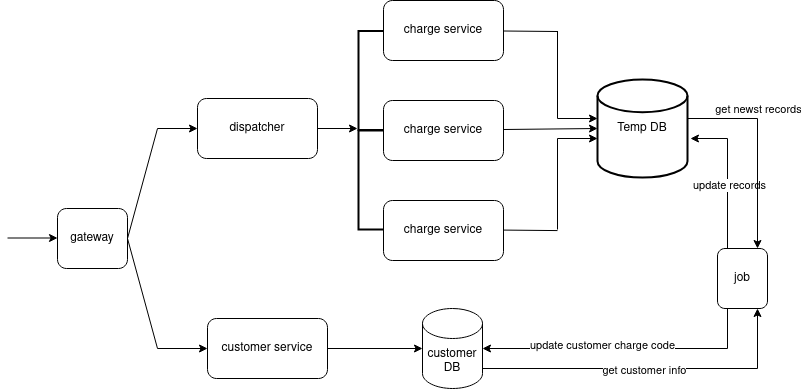

The diagram above was exported from draw.io. Its source (the exported page's mxGraphModel, read from the mxfile embedded in the PNG):
<mxGraphModel dx="954" dy="553" grid="1" gridSize="10" guides="1" tooltips="1" connect="1" arrows="1" fold="1" page="1" pageScale="1" pageWidth="850" pageHeight="1100" math="0" shadow="0">
  <root>
    <mxCell id="0" />
    <mxCell id="1" parent="0" />
    <mxCell id="gI_3MHZNy0KZjUBf4X1l-1" value="dispatcher" style="rounded=1;whiteSpace=wrap;html=1;" vertex="1" parent="1">
      <mxGeometry x="200" y="130" width="120" height="60" as="geometry" />
    </mxCell>
    <mxCell id="gI_3MHZNy0KZjUBf4X1l-2" value="" style="endArrow=classic;html=1;rounded=0;" edge="1" parent="1">
      <mxGeometry width="50" height="50" relative="1" as="geometry">
        <mxPoint x="320" y="160" as="sourcePoint" />
        <mxPoint x="360" y="160" as="targetPoint" />
      </mxGeometry>
    </mxCell>
    <mxCell id="gI_3MHZNy0KZjUBf4X1l-3" value="charge service" style="rounded=1;whiteSpace=wrap;html=1;" vertex="1" parent="1">
      <mxGeometry x="386" y="32" width="120" height="60" as="geometry" />
    </mxCell>
    <mxCell id="gI_3MHZNy0KZjUBf4X1l-4" value="" style="endArrow=classic;html=1;rounded=0;" edge="1" parent="1">
      <mxGeometry width="50" height="50" relative="1" as="geometry">
        <mxPoint x="10" y="269.5" as="sourcePoint" />
        <mxPoint x="60" y="269.5" as="targetPoint" />
      </mxGeometry>
    </mxCell>
    <mxCell id="gI_3MHZNy0KZjUBf4X1l-8" value="" style="strokeWidth=2;html=1;shape=mxgraph.flowchart.annotation_1;align=left;pointerEvents=1;" vertex="1" parent="1">
      <mxGeometry x="361" y="162" width="25" height="99" as="geometry" />
    </mxCell>
    <mxCell id="gI_3MHZNy0KZjUBf4X1l-9" value="charge service" style="rounded=1;whiteSpace=wrap;html=1;" vertex="1" parent="1">
      <mxGeometry x="386" y="132" width="120" height="60" as="geometry" />
    </mxCell>
    <mxCell id="gI_3MHZNy0KZjUBf4X1l-10" value="charge service" style="rounded=1;whiteSpace=wrap;html=1;" vertex="1" parent="1">
      <mxGeometry x="386" y="232" width="120" height="60" as="geometry" />
    </mxCell>
    <mxCell id="gI_3MHZNy0KZjUBf4X1l-11" value="gateway" style="rounded=1;whiteSpace=wrap;html=1;" vertex="1" parent="1">
      <mxGeometry x="60" y="240" width="70" height="60" as="geometry" />
    </mxCell>
    <mxCell id="gI_3MHZNy0KZjUBf4X1l-12" value="" style="endArrow=classic;html=1;rounded=0;entryX=0;entryY=0.5;entryDx=0;entryDy=0;" edge="1" parent="1" target="gI_3MHZNy0KZjUBf4X1l-1">
      <mxGeometry width="50" height="50" relative="1" as="geometry">
        <mxPoint x="160" y="160" as="sourcePoint" />
        <mxPoint x="210" y="110" as="targetPoint" />
      </mxGeometry>
    </mxCell>
    <mxCell id="gI_3MHZNy0KZjUBf4X1l-13" value="" style="strokeWidth=2;html=1;shape=mxgraph.flowchart.annotation_1;align=left;pointerEvents=1;" vertex="1" parent="1">
      <mxGeometry x="361" y="62.5" width="25" height="99" as="geometry" />
    </mxCell>
    <mxCell id="gI_3MHZNy0KZjUBf4X1l-14" value="&lt;div&gt;Temp DB&lt;/div&gt;" style="strokeWidth=2;html=1;shape=mxgraph.flowchart.database;whiteSpace=wrap;" vertex="1" parent="1">
      <mxGeometry x="600" y="111" width="90" height="98" as="geometry" />
    </mxCell>
    <mxCell id="gI_3MHZNy0KZjUBf4X1l-15" value="" style="endArrow=none;html=1;rounded=0;" edge="1" parent="1">
      <mxGeometry width="50" height="50" relative="1" as="geometry">
        <mxPoint x="506" y="62.5" as="sourcePoint" />
        <mxPoint x="560" y="63" as="targetPoint" />
      </mxGeometry>
    </mxCell>
    <mxCell id="gI_3MHZNy0KZjUBf4X1l-16" value="" style="endArrow=none;html=1;rounded=0;" edge="1" parent="1">
      <mxGeometry width="50" height="50" relative="1" as="geometry">
        <mxPoint x="506" y="261.58000000000004" as="sourcePoint" />
        <mxPoint x="560" y="262.08000000000004" as="targetPoint" />
      </mxGeometry>
    </mxCell>
    <mxCell id="gI_3MHZNy0KZjUBf4X1l-17" value="" style="endArrow=none;html=1;rounded=0;" edge="1" parent="1">
      <mxGeometry width="50" height="50" relative="1" as="geometry">
        <mxPoint x="560" y="150" as="sourcePoint" />
        <mxPoint x="560" y="62.5" as="targetPoint" />
      </mxGeometry>
    </mxCell>
    <mxCell id="gI_3MHZNy0KZjUBf4X1l-18" value="" style="endArrow=none;html=1;rounded=0;" edge="1" parent="1">
      <mxGeometry width="50" height="50" relative="1" as="geometry">
        <mxPoint x="560" y="261" as="sourcePoint" />
        <mxPoint x="560" y="170" as="targetPoint" />
      </mxGeometry>
    </mxCell>
    <mxCell id="gI_3MHZNy0KZjUBf4X1l-20" value="" style="endArrow=classic;html=1;rounded=0;entryX=0;entryY=0.5;entryDx=0;entryDy=0;entryPerimeter=0;" edge="1" parent="1" target="gI_3MHZNy0KZjUBf4X1l-14">
      <mxGeometry width="50" height="50" relative="1" as="geometry">
        <mxPoint x="506" y="161" as="sourcePoint" />
        <mxPoint x="556" y="111" as="targetPoint" />
      </mxGeometry>
    </mxCell>
    <mxCell id="gI_3MHZNy0KZjUBf4X1l-21" value="" style="endArrow=classic;html=1;rounded=0;entryX=0;entryY=0.398;entryDx=0;entryDy=0;entryPerimeter=0;" edge="1" parent="1" target="gI_3MHZNy0KZjUBf4X1l-14">
      <mxGeometry width="50" height="50" relative="1" as="geometry">
        <mxPoint x="560" y="150" as="sourcePoint" />
        <mxPoint x="610" y="100" as="targetPoint" />
      </mxGeometry>
    </mxCell>
    <mxCell id="gI_3MHZNy0KZjUBf4X1l-22" value="" style="endArrow=classic;html=1;rounded=0;entryX=0;entryY=0.602;entryDx=0;entryDy=0;entryPerimeter=0;" edge="1" parent="1" target="gI_3MHZNy0KZjUBf4X1l-14">
      <mxGeometry width="50" height="50" relative="1" as="geometry">
        <mxPoint x="560" y="170" as="sourcePoint" />
        <mxPoint x="610" y="120" as="targetPoint" />
      </mxGeometry>
    </mxCell>
    <mxCell id="gI_3MHZNy0KZjUBf4X1l-23" value="customer service" style="rounded=1;whiteSpace=wrap;html=1;" vertex="1" parent="1">
      <mxGeometry x="210" y="350" width="120" height="60" as="geometry" />
    </mxCell>
    <mxCell id="gI_3MHZNy0KZjUBf4X1l-24" value="customer DB" style="shape=cylinder3;whiteSpace=wrap;html=1;boundedLbl=1;backgroundOutline=1;size=15;" vertex="1" parent="1">
      <mxGeometry x="425" y="340" width="60" height="80" as="geometry" />
    </mxCell>
    <mxCell id="gI_3MHZNy0KZjUBf4X1l-27" value="" style="endArrow=classic;html=1;rounded=0;" edge="1" parent="1">
      <mxGeometry width="50" height="50" relative="1" as="geometry">
        <mxPoint x="160" y="380" as="sourcePoint" />
        <mxPoint x="210" y="380" as="targetPoint" />
      </mxGeometry>
    </mxCell>
    <mxCell id="gI_3MHZNy0KZjUBf4X1l-28" value="" style="endArrow=none;html=1;rounded=0;" edge="1" parent="1">
      <mxGeometry width="50" height="50" relative="1" as="geometry">
        <mxPoint x="130" y="270" as="sourcePoint" />
        <mxPoint x="160" y="160" as="targetPoint" />
      </mxGeometry>
    </mxCell>
    <mxCell id="gI_3MHZNy0KZjUBf4X1l-29" value="" style="endArrow=none;html=1;rounded=0;entryX=1;entryY=0.5;entryDx=0;entryDy=0;" edge="1" parent="1" target="gI_3MHZNy0KZjUBf4X1l-11">
      <mxGeometry width="50" height="50" relative="1" as="geometry">
        <mxPoint x="160" y="380" as="sourcePoint" />
        <mxPoint x="210" y="330" as="targetPoint" />
      </mxGeometry>
    </mxCell>
    <mxCell id="gI_3MHZNy0KZjUBf4X1l-30" value="" style="endArrow=classic;html=1;rounded=0;entryX=0;entryY=0.5;entryDx=0;entryDy=0;entryPerimeter=0;" edge="1" parent="1" target="gI_3MHZNy0KZjUBf4X1l-24">
      <mxGeometry width="50" height="50" relative="1" as="geometry">
        <mxPoint x="330" y="380" as="sourcePoint" />
        <mxPoint x="380" y="330" as="targetPoint" />
      </mxGeometry>
    </mxCell>
    <mxCell id="gI_3MHZNy0KZjUBf4X1l-31" value="job" style="rounded=1;whiteSpace=wrap;html=1;" vertex="1" parent="1">
      <mxGeometry x="720" y="280" width="50" height="60" as="geometry" />
    </mxCell>
    <mxCell id="gI_3MHZNy0KZjUBf4X1l-33" value="" style="endArrow=none;html=1;rounded=0;" edge="1" parent="1">
      <mxGeometry width="50" height="50" relative="1" as="geometry">
        <mxPoint x="730" y="280" as="sourcePoint" />
        <mxPoint x="730" y="170" as="targetPoint" />
      </mxGeometry>
    </mxCell>
    <mxCell id="gI_3MHZNy0KZjUBf4X1l-43" value="get newst records" style="edgeLabel;html=1;align=center;verticalAlign=middle;resizable=0;points=[];" vertex="1" connectable="0" parent="gI_3MHZNy0KZjUBf4X1l-33">
      <mxGeometry x="-0.0909" relative="1" as="geometry">
        <mxPoint x="30" y="-90" as="offset" />
      </mxGeometry>
    </mxCell>
    <mxCell id="gI_3MHZNy0KZjUBf4X1l-44" value="update records" style="edgeLabel;html=1;align=center;verticalAlign=middle;resizable=0;points=[];" vertex="1" connectable="0" parent="gI_3MHZNy0KZjUBf4X1l-33">
      <mxGeometry x="0.1636" y="-1" relative="1" as="geometry">
        <mxPoint as="offset" />
      </mxGeometry>
    </mxCell>
    <mxCell id="gI_3MHZNy0KZjUBf4X1l-34" value="" style="endArrow=classic;html=1;rounded=0;entryX=1.033;entryY=0.602;entryDx=0;entryDy=0;entryPerimeter=0;" edge="1" parent="1" target="gI_3MHZNy0KZjUBf4X1l-14">
      <mxGeometry width="50" height="50" relative="1" as="geometry">
        <mxPoint x="730" y="170" as="sourcePoint" />
        <mxPoint x="780" y="120" as="targetPoint" />
      </mxGeometry>
    </mxCell>
    <mxCell id="gI_3MHZNy0KZjUBf4X1l-35" value="" style="endArrow=classic;html=1;rounded=0;entryX=1;entryY=0.5;entryDx=0;entryDy=0;entryPerimeter=0;" edge="1" parent="1" target="gI_3MHZNy0KZjUBf4X1l-24">
      <mxGeometry width="50" height="50" relative="1" as="geometry">
        <mxPoint x="730" y="380" as="sourcePoint" />
        <mxPoint x="780" y="330" as="targetPoint" />
      </mxGeometry>
    </mxCell>
    <mxCell id="gI_3MHZNy0KZjUBf4X1l-41" value="update customer charge code" style="edgeLabel;html=1;align=center;verticalAlign=middle;resizable=0;points=[];" vertex="1" connectable="0" parent="gI_3MHZNy0KZjUBf4X1l-35">
      <mxGeometry x="0.0286" y="-4" relative="1" as="geometry">
        <mxPoint as="offset" />
      </mxGeometry>
    </mxCell>
    <mxCell id="gI_3MHZNy0KZjUBf4X1l-36" value="" style="endArrow=none;html=1;rounded=0;" edge="1" parent="1">
      <mxGeometry width="50" height="50" relative="1" as="geometry">
        <mxPoint x="690" y="150" as="sourcePoint" />
        <mxPoint x="760" y="150" as="targetPoint" />
      </mxGeometry>
    </mxCell>
    <mxCell id="gI_3MHZNy0KZjUBf4X1l-37" value="" style="endArrow=classic;html=1;rounded=0;" edge="1" parent="1">
      <mxGeometry width="50" height="50" relative="1" as="geometry">
        <mxPoint x="760" y="150" as="sourcePoint" />
        <mxPoint x="760" y="280" as="targetPoint" />
      </mxGeometry>
    </mxCell>
    <mxCell id="gI_3MHZNy0KZjUBf4X1l-38" value="" style="endArrow=none;html=1;rounded=0;" edge="1" parent="1">
      <mxGeometry width="50" height="50" relative="1" as="geometry">
        <mxPoint x="730" y="380" as="sourcePoint" />
        <mxPoint x="730" y="340" as="targetPoint" />
      </mxGeometry>
    </mxCell>
    <mxCell id="gI_3MHZNy0KZjUBf4X1l-39" value="" style="endArrow=classic;html=1;rounded=0;" edge="1" parent="1">
      <mxGeometry width="50" height="50" relative="1" as="geometry">
        <mxPoint x="760" y="400" as="sourcePoint" />
        <mxPoint x="760" y="340" as="targetPoint" />
      </mxGeometry>
    </mxCell>
    <mxCell id="gI_3MHZNy0KZjUBf4X1l-40" value="" style="endArrow=none;html=1;rounded=0;" edge="1" parent="1">
      <mxGeometry width="50" height="50" relative="1" as="geometry">
        <mxPoint x="760" y="400" as="sourcePoint" />
        <mxPoint x="485" y="400" as="targetPoint" />
      </mxGeometry>
    </mxCell>
    <mxCell id="gI_3MHZNy0KZjUBf4X1l-42" value="get customer info" style="edgeLabel;html=1;align=center;verticalAlign=middle;resizable=0;points=[];" vertex="1" connectable="0" parent="gI_3MHZNy0KZjUBf4X1l-40">
      <mxGeometry x="-0.1709" y="1" relative="1" as="geometry">
        <mxPoint as="offset" />
      </mxGeometry>
    </mxCell>
  </root>
</mxGraphModel>